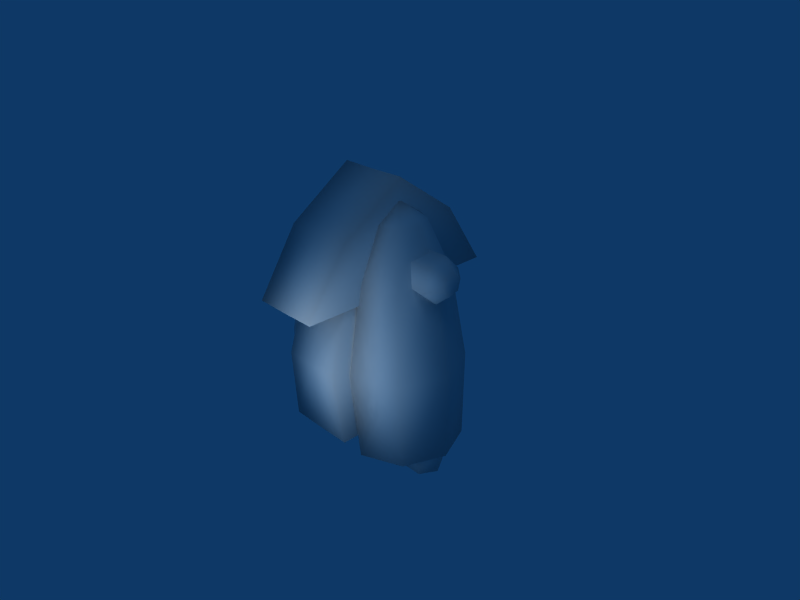 # Source: Marshycomplete.blend  (saved by Blender 2.47.0; exported with 4.5.12 LTS)
import bpy
from mathutils import Matrix  # noqa: F401  (used for matrix-valued properties, if any)

bpy.ops.wm.read_factory_settings(use_empty=True)
scene = bpy.context.scene
scene.name = 'Scene'

# ---- collections
col_collection_1 = bpy.data.collections.new('Collection 1'); scene.collection.children.link(col_collection_1)

# ---- world
world_world = bpy.data.worlds.new('World'); scene.world = world_world
world_world.color = (0.05656, 0.2208, 0.4)
world_world.use_sun_shadow = False
world_world.sun_shadow_jitter_overblur = 0.0
world_world.cycles.sampling_method = 'MANUAL'
world_world.cycles.sample_map_resolution = 256
world_world.light_settings.ao_factor = 1.576
world_world.light_settings.distance = 1225.0

# ---- cameras
cam_camera = bpy.data.cameras.new('Camera')
cam_camera.passepartout_alpha = 0.2
cam_camera.clip_end = 100.0
cam_camera.lens = 35.0
cam_camera.ortho_scale = 7.314
cam_camera.show_passepartout = False
cam_camera.show_safe_areas = True
cam_camera.dof.focus_distance = 0.0
cam_camera.dof.aperture_fstop = 128.0

# ---- lights
light_lamp = bpy.data.lights.new('Lamp', 'POINT')
light_lamp.transmission_factor = 0.0
light_lamp.energy = 100.0
light_lamp.shadow_buffer_clip_start = 0.5
light_lamp.shadow_soft_size = 1.0
light_lamp.shadow_maximum_resolution = 0.006
light_lamp.use_absolute_resolution = True
light_lamp.cycles.use_multiple_importance_sampling = False
light_spot = bpy.data.lights.new('Spot', 'POINT')
light_spot.transmission_factor = 0.0
light_spot.cutoff_distance = 30.0
light_spot.energy = 100.0
light_spot.shadow_buffer_clip_start = 1.001
light_spot.shadow_soft_size = 1.0
light_spot.shadow_maximum_resolution = 0.006
light_spot.use_absolute_resolution = True
light_spot.cycles.use_multiple_importance_sampling = False

# ---- meshes
me_sphere_014 = bpy.data.meshes.new('Sphere.014')
me_sphere_014.from_pydata([(0.2722, -6.557e-08, 0.3499), (0.2722, 1.788e-08, 1.276), (0.1361, -0.2357, 0.3499), (0.1361, -0.2357, 1.276), (-0.1361, -0.2357, 0.3499), (-0.1361, -0.2357, 1.276), (-0.2722, 7.749e-08, 0.3499), (-0.2722, -2.742e-07, 1.276), (-0.1361, 0.2357, 0.3499), (0.1361, 0.2357, 0.3499), (-0.1361, 0.2357, 1.276), (0.1361, 0.2357, 1.276), (-0.05303, 0.09185, -1.223), (-0.05303, -0.09185, -1.223), (0.05303, -0.09185, -1.223), (0.05303, 0.09185, -1.223), (-0.1061, 0.1837, -1.223), (0.1061, 0.1837, -1.223), (-0.1061, -0.1837, -1.223), (0.1061, -0.1837, -1.223), (0.2426, 0.4203, -0.4563), (0.2426, -0.4203, -0.4563), (-0.2426, -0.4203, -0.4563), (-0.2426, 0.4203, -0.4563), (-0.1213, -0.2101, -0.4563), (0.1213, -0.2101, -0.4563), (0.1213, 0.2101, -0.4563), (-0.1213, 0.2101, -0.4563), (-0.08505, 0.1473, 0.1064), (-0.1701, 3.983e-08, 0.1064), (-0.08505, -0.1473, 0.1064), (0.08505, -0.1473, 0.1064), (0.1701, -4.957e-08, 0.1064), (0.08505, 0.1473, 0.1064), (-1.477e-08, -3.209e-08, 0.1064), (-0.1701, 0.2946, 0.1064), (-0.3245, 1.118e-07, 0.1064), (-0.1701, -0.2946, 0.1064), (0.1701, -0.2946, 0.1064), (0.3245, -6.706e-08, 0.1064), (0.1701, 0.2946, 0.1064)], [], [(1, 0, 9, 11), (0, 1, 3, 2), (2, 3, 5, 4), (4, 5, 7, 6), (6, 7, 10, 8), (11, 9, 8, 10), (9, 0, 39, 40), (0, 2, 38, 39), (37, 38, 2, 4), (36, 37, 4, 6), (35, 36, 6, 8), (40, 35, 8, 9), (17, 15, 12, 16), (18, 13, 14, 19), (26, 27, 12, 15), (24, 25, 14, 13), (27, 23, 16, 12), (22, 24, 13, 18), (25, 21, 19, 14), (20, 26, 15, 17), (23, 20, 17, 16), (21, 22, 18, 19), (38, 37, 22, 21), (35, 40, 20, 23), (40, 33, 26, 20), (31, 38, 21, 25), (37, 30, 24, 22), (28, 35, 23, 27), (30, 31, 25, 24), (33, 28, 27, 26), (33, 34, 28), (35, 28, 29, 36), (28, 34, 29), (36, 29, 30, 37), (29, 34, 30), (30, 34, 31), (38, 31, 32, 39), (31, 34, 32), (33, 40, 39, 32), (32, 34, 33)])
me_sphere_014.polygons.foreach_set('use_smooth', [True] * 40)
_uv = me_sphere_014.uv_layers.new(name='UVTex')
_uv.uv.foreach_set('vector', [0.7971, 0.1217, 0.7971, 0.2219, 0.8281, 0.2219, 0.8281, 0.1217, 0.7971, 0.2219, 0.7971, 0.1217, 0.7661, 0.1217, 0.7661, 0.2219, 0.7661, 0.2219, 0.7661, 0.1217, 0.7347, 0.1217, 0.7347, 0.2219, 0.7347, 0.2219, 0.7347, 0.1217, 0.705, 0.1217, 0.705, 0.2219, 0.8909, 0.2219, 0.8909, 0.1217, 0.86, 0.1217, 0.86, 0.2219, 0.8281, 0.1217, 0.8281, 0.2219, 0.86, 0.2219, 0.86, 0.1217, 0.8281, 0.2219, 0.7971, 0.2219, 0.7971, 0.2469, 0.8281, 0.2469, 0.7971, 0.2219, 0.7661, 0.2219, 0.7661, 0.2469, 0.7971, 0.2469, 0.7347, 0.2469, 0.7661, 0.2469, 0.7661, 0.2219, 0.7347, 0.2219, 0.705, 0.2469, 0.7347, 0.2469, 0.7347, 0.2219, 0.705, 0.2219, 0.86, 0.2469, 0.8909, 0.2469, 0.8909, 0.2219, 0.86, 0.2219, 0.8281, 0.2469, 0.86, 0.2469, 0.86, 0.2219, 0.8281, 0.2219, 0.9296, 0.4941, 0.9143, 0.4807, 0.9005, 0.4807, 0.8853, 0.4941, 0.9296, 0.4941, 0.9143, 0.4807, 0.9005, 0.4807, 0.8853, 0.4941, 0.9302, 0.3633, 0.8818, 0.3633, 0.9005, 0.4807, 0.9143, 0.4807, 0.9302, 0.3633, 0.8818, 0.3633, 0.9005, 0.4807, 0.9143, 0.4807, 0.8818, 0.3633, 0.839, 0.3633, 0.8853, 0.4941, 0.9005, 0.4807, 0.9731, 0.3633, 0.9302, 0.3633, 0.9143, 0.4807, 0.9296, 0.4941, 0.8818, 0.3633, 0.839, 0.3633, 0.8853, 0.4941, 0.9005, 0.4807, 0.9731, 0.3633, 0.9302, 0.3633, 0.9143, 0.4807, 0.9296, 0.4941, 0.829, 0.4109, 0.7026, 0.4109, 0.7382, 0.6198, 0.7935, 0.6198, 0.829, 0.4109, 0.7026, 0.4109, 0.7382, 0.6198, 0.7935, 0.6198, 0.8101, 0.2607, 0.7215, 0.2607, 0.7026, 0.4109, 0.829, 0.4109, 0.8101, 0.2607, 0.7215, 0.2607, 0.7026, 0.4109, 0.829, 0.4109, 0.9512, 0.2598, 0.9209, 0.2598, 0.9302, 0.3633, 0.9731, 0.3633, 0.8902, 0.2598, 0.8597, 0.2598, 0.839, 0.3633, 0.8818, 0.3633, 0.9512, 0.2598, 0.9209, 0.2598, 0.9302, 0.3633, 0.9731, 0.3633, 0.8902, 0.2598, 0.8597, 0.2598, 0.839, 0.3633, 0.8818, 0.3633, 0.9209, 0.2598, 0.8902, 0.2598, 0.8818, 0.3633, 0.9302, 0.3633, 0.9209, 0.2598, 0.8902, 0.2598, 0.8818, 0.3633, 0.9302, 0.3633, 0.7623, 0.03705, 0.749, 0.06006, 0.7357, 0.03705, 0.7224, 0.01404, 0.7357, 0.03705, 0.7224, 0.06006, 0.6983, 0.06006, 0.7357, 0.03705, 0.749, 0.06006, 0.7224, 0.06006, 0.6983, 0.06006, 0.7224, 0.06006, 0.7357, 0.08307, 0.7224, 0.1061, 0.7224, 0.06006, 0.749, 0.06006, 0.7357, 0.08307, 0.7357, 0.08307, 0.749, 0.06006, 0.7623, 0.08307, 0.7756, 0.1061, 0.7623, 0.08307, 0.7756, 0.06006, 0.7997, 0.06006, 0.7623, 0.08307, 0.749, 0.06006, 0.7756, 0.06006, 0.7623, 0.03705, 0.7756, 0.01404, 0.7997, 0.06006, 0.7756, 0.06006, 0.7756, 0.06006, 0.749, 0.06006, 0.7623, 0.03705])
me_sphere_014.use_remesh_preserve_volume = False
me_sphere_014.use_remesh_preserve_attributes = False
me_sphere_014.use_mirror_vertex_groups = False
me_sphere_014.update()
me_sphere_013 = bpy.data.meshes.new('Sphere.013')
me_sphere_013.from_pydata([(-0.8351, 0.2424, -1.912), (-0.6957, 0.0007452, -1.913), (-0.8353, -0.2408, -1.912), (-1.114, -0.2407, -1.91), (-1.254, 0.0009962, -1.909), (-1.114, 0.2426, -1.909), (-0.7836, 0.3106, -1.527), (-0.6039, -0.001032, -1.529), (-0.7839, -0.3125, -1.527), (-1.144, -0.3123, -1.524), (-1.323, -0.0007093, -1.523), (-1.143, 0.3107, -1.524), (-0.9747, 0.0008706, -1.911)], [], [(12, 0, 1), (12, 1, 2), (12, 2, 3), (12, 3, 4), (12, 4, 5), (5, 0, 12), (0, 6, 7, 1), (1, 7, 8, 2), (2, 8, 9, 3), (3, 9, 10, 4), (4, 10, 11, 5), (6, 0, 5, 11)])
me_sphere_013.polygons.foreach_set('use_smooth', [0, 0, 0, 0, 0, 0, 1, 1, 1, 1, 1, 1])
_uv = me_sphere_013.uv_layers.new(name='UVTex')
_uv.uv.foreach_set('vector', [0.8217, 0.03133, 0.8354, 0.007567, 0.8491, 0.03133, 0.8217, 0.03133, 0.8491, 0.03133, 0.8354, 0.0551, 0.8217, 0.03133, 0.8354, 0.0551, 0.8079, 0.0551, 0.8217, 0.03133, 0.8079, 0.0551, 0.7942, 0.03133, 0.8217, 0.03133, 0.7942, 0.03133, 0.8079, 0.007567, 0.8079, 0.007567, 0.8354, 0.007567, 0.8217, 0.03133, 0.9769, 0.04706, 0.9769, 0.0233, 0.9955, 0.0233, 0.9955, 0.04706, 0.8753, 0.04706, 0.8753, 0.0233, 0.8939, 0.0233, 0.8939, 0.04706, 0.8939, 0.04706, 0.8939, 0.0233, 0.9142, 0.0233, 0.9142, 0.04706, 0.9142, 0.04706, 0.9142, 0.0233, 0.9354, 0.0233, 0.9354, 0.04706, 0.9354, 0.04706, 0.9354, 0.0233, 0.9565, 0.0233, 0.9565, 0.04706, 0.9769, 0.0233, 0.9769, 0.04706, 0.9565, 0.04706, 0.9565, 0.0233])
me_sphere_013.use_remesh_preserve_volume = False
me_sphere_013.use_remesh_preserve_attributes = False
me_sphere_013.use_mirror_vertex_groups = False
me_sphere_013.update()
me_sphere_012 = bpy.data.meshes.new('Sphere.012')
me_sphere_012.from_pydata([(0.1701, 0.2946, 0.4384), (0.3402, 3.725e-08, 0.4384), (0.1701, -0.2946, 0.4384), (-0.1701, -0.2946, 0.4384), (-0.3402, -3.278e-07, 0.4384), (-0.1701, 0.2946, 0.4384), (0.1701, 0.2946, 1.224), (-0.1701, 0.2946, 1.224), (-0.3402, -3.278e-07, 1.224), (-0.1701, -0.2946, 1.224), (0.1701, -0.2946, 1.224), (0.3402, 3.725e-08, 1.224), (0.1361, 0.2357, 0.4384), (-0.1361, 0.2357, 0.4384), (-0.2722, -2.742e-07, 0.4384), (-0.1361, -0.2357, 0.4384), (0.1361, -0.2357, 0.4384), (0.2722, 1.788e-08, 0.4384)], [], [(0, 5, 7, 6), (5, 4, 8, 7), (4, 3, 9, 8), (3, 2, 10, 9), (2, 1, 11, 10), (1, 0, 6, 11), (5, 0, 12, 13), (4, 5, 13, 14), (3, 4, 14, 15), (2, 3, 15, 16), (1, 2, 16, 17), (0, 1, 17, 12)])
me_sphere_012.polygons.foreach_set('use_smooth', [True] * 12)
_uv = me_sphere_012.uv_layers.new(name='UVTex')
_uv.uv.foreach_set('vector', [0.9459, 0.05431, 0.9706, 0.05431, 0.9706, 0.1114, 0.9459, 0.1114, 0.9706, 0.05431, 0.9953, 0.05431, 0.9953, 0.1114, 0.9706, 0.1114, 0.8469, 0.05431, 0.8716, 0.05431, 0.8716, 0.1114, 0.8469, 0.1114, 0.8716, 0.05431, 0.8964, 0.05431, 0.8964, 0.1114, 0.8716, 0.1114, 0.8964, 0.05431, 0.9211, 0.05431, 0.9211, 0.1114, 0.8964, 0.1114, 0.9211, 0.05431, 0.9459, 0.05431, 0.9459, 0.1114, 0.9211, 0.1114, 0.8082, 0.0623, 0.8329, 0.0623, 0.8304, 0.06658, 0.8106, 0.06658, 0.7958, 0.08372, 0.8082, 0.0623, 0.8106, 0.06658, 0.8007, 0.08372, 0.8082, 0.1051, 0.7958, 0.08372, 0.8007, 0.08372, 0.8106, 0.1009, 0.8329, 0.1051, 0.8082, 0.1051, 0.8106, 0.1009, 0.8304, 0.1009, 0.8453, 0.08372, 0.8329, 0.1051, 0.8304, 0.1009, 0.8403, 0.08372, 0.8329, 0.0623, 0.8453, 0.08372, 0.8403, 0.08372, 0.8304, 0.06658])
me_sphere_012.use_remesh_preserve_volume = False
me_sphere_012.use_remesh_preserve_attributes = False
me_sphere_012.use_mirror_vertex_groups = False
me_sphere_012.update()
me_sphere_011 = bpy.data.meshes.new('Sphere.011')
me_sphere_011.from_pydata([(0.0, 1.551, 0.7624), (0.0, -1.551, 0.7624), (0.0, 0.0, 2.347), (0.0, 0.9464, 1.692), (0.0, -0.9464, 1.692), (-0.5174, 0.0, 2.354), (0.5174, 0.0, 2.354), (-0.5174, 0.9464, 1.699), (-0.5174, -0.9464, 1.699), (0.5174, 0.9464, 1.699), (0.5174, -0.9464, 1.699), (-0.5174, 1.551, 0.7694), (-0.5174, -1.551, 0.7694), (0.5174, 1.551, 0.7694), (0.5174, -1.551, 0.7694), (-0.5174, 0.0, 1.699), (0.5174, 0.0, 1.699), (-0.5174, 0.0, 0.7694), (0.5174, 0.0, 0.7694), (0.4657, 0.0, 0.7341), (-0.4657, 0.0, 0.7341), (0.4657, 0.0, 1.571), (-0.4657, 0.0, 1.571), (0.4657, 1.505, 0.7341), (0.4657, -1.505, 0.7341), (-0.4657, 1.505, 0.7341), (-0.4657, -1.505, 0.7341), (0.4657, 0.9432, 1.571), (0.4657, -0.9432, 1.571), (-0.4657, 0.9432, 1.571), (-0.4657, -0.9432, 1.571), (0.4657, 0.0, 2.205), (-0.4657, 0.0, 2.205), (0.0, 0.9432, 1.564), (0.0, -0.9432, 1.564), (0.0, 0.0, 2.198), (0.0, 1.505, 0.7278), (0.0, -1.505, 0.7278)], [], [(3, 0, 11, 7), (12, 1, 4, 8), (13, 0, 3, 9), (4, 1, 14, 10), (7, 5, 2, 3), (2, 5, 8, 4), (2, 6, 9, 3), (10, 6, 2, 4), (15, 5, 7), (5, 15, 8), (9, 6, 16), (6, 10, 16), (17, 15, 7, 11), (8, 15, 17, 12), (16, 18, 13, 9), (14, 18, 16, 10), (21, 19, 23, 27), (24, 28, 21, 19), (20, 25, 29, 22), (30, 26, 20, 22), (27, 31, 21), (31, 28, 21), (22, 29, 32), (32, 30, 22), (35, 31, 27, 33), (28, 31, 35, 34), (29, 33, 35, 32), (35, 34, 30, 32), (33, 36, 23, 27), (24, 37, 34, 28), (25, 36, 33, 29), (34, 37, 26, 30), (11, 25, 20, 17), (20, 26, 12, 17), (0, 36, 25, 11), (26, 37, 1, 12), (0, 13, 23, 36), (24, 14, 1, 37), (13, 18, 19, 23), (19, 18, 14, 24)])
me_sphere_011.polygons.foreach_set('use_smooth', [1, 1, 1, 1, 1, 1, 1, 1, 1, 1, 1, 1, 1, 1, 1, 1, 0, 0, 1, 1, 0, 0, 1, 1, 0, 0, 0, 0, 0, 0, 0, 0, 0, 0, 0, 0, 0, 0, 0, 0])
_uv = me_sphere_011.uv_layers.new(name='UVTex')
_uv.uv.foreach_set('vector', [0.9035, 0.5893, 0.9035, 0.5116, 0.9396, 0.5116, 0.9396, 0.5893, 0.9396, 0.8282, 0.9035, 0.8282, 0.9035, 0.7512, 0.9396, 0.7512, 0.8674, 0.5116, 0.9035, 0.5116, 0.9035, 0.5893, 0.8674, 0.5893, 0.9035, 0.7512, 0.9035, 0.8282, 0.8674, 0.8282, 0.8674, 0.7512, 0.9396, 0.5893, 0.9396, 0.6703, 0.9035, 0.6703, 0.9035, 0.5893, 0.9035, 0.6703, 0.9396, 0.6703, 0.9396, 0.7512, 0.9035, 0.7512, 0.9035, 0.6703, 0.8674, 0.6703, 0.8674, 0.5893, 0.9035, 0.5893, 0.8674, 0.7512, 0.8674, 0.6703, 0.9035, 0.6703, 0.9035, 0.7512, 0.6007, 0.5176, 0.6007, 0.4694, 0.6703, 0.5176, 0.6007, 0.4694, 0.6007, 0.5176, 0.5312, 0.5176, 0.6703, 0.5176, 0.6007, 0.4694, 0.6007, 0.5176, 0.6007, 0.4694, 0.5312, 0.5176, 0.6007, 0.5176, 0.6007, 0.5859, 0.6007, 0.5176, 0.6703, 0.5176, 0.7147, 0.5859, 0.5312, 0.5176, 0.6007, 0.5176, 0.6007, 0.5859, 0.4868, 0.5859, 0.6007, 0.5176, 0.6007, 0.5859, 0.7147, 0.5859, 0.6703, 0.5176, 0.4868, 0.5859, 0.6007, 0.5859, 0.6007, 0.5176, 0.5312, 0.5176, 0.6007, 0.6404, 0.6007, 0.5859, 0.6988, 0.5859, 0.6622, 0.6404, 0.5393, 0.6404, 0.6007, 0.6404, 0.6007, 0.5859, 0.5027, 0.5859, 0.6007, 0.5859, 0.6988, 0.5859, 0.6622, 0.6404, 0.6007, 0.6404, 0.5393, 0.6404, 0.5027, 0.5859, 0.6007, 0.5859, 0.6007, 0.6404, 0.6622, 0.6404, 0.6007, 0.6817, 0.6007, 0.6404, 0.6007, 0.6817, 0.5393, 0.6404, 0.6007, 0.6404, 0.6007, 0.6404, 0.6622, 0.6404, 0.6007, 0.6817, 0.6007, 0.6817, 0.5393, 0.6404, 0.6007, 0.6404, 0.9206, 0.9122, 0.9206, 0.8718, 0.9043, 0.8718, 0.9043, 0.9122, 0.9206, 0.9122, 0.9043, 0.9122, 0.9043, 0.9521, 0.9206, 0.9521, 0.8879, 0.8718, 0.9043, 0.8718, 0.9043, 0.9122, 0.8879, 0.9122, 0.9043, 0.9122, 0.9043, 0.9521, 0.8879, 0.9521, 0.8879, 0.9122, 0.9043, 0.8718, 0.9043, 0.8364, 0.9206, 0.8364, 0.9206, 0.8718, 0.9206, 0.9875, 0.9043, 0.9875, 0.9043, 0.9521, 0.9206, 0.9521, 0.8879, 0.8364, 0.9043, 0.8364, 0.9043, 0.8718, 0.8879, 0.8718, 0.9043, 0.9521, 0.9043, 0.9875, 0.8879, 0.9875, 0.8879, 0.9521, 0.9396, 0.9958, 0.9309, 0.9917, 0.9309, 0.9116, 0.9396, 0.9116, 0.9309, 0.9116, 0.9309, 0.8323, 0.9396, 0.8282, 0.9396, 0.9116, 0.9035, 0.9958, 0.9035, 0.9917, 0.9309, 0.9917, 0.9396, 0.9958, 0.9309, 0.8323, 0.9035, 0.8323, 0.9035, 0.8282, 0.9396, 0.8282, 0.9035, 0.9958, 0.8674, 0.9958, 0.8758, 0.9917, 0.9035, 0.9917, 0.8758, 0.8323, 0.8674, 0.8282, 0.9035, 0.8282, 0.9035, 0.8323, 0.8674, 0.9958, 0.8674, 0.9116, 0.8758, 0.9116, 0.8758, 0.9917, 0.8758, 0.9116, 0.8674, 0.9116, 0.8674, 0.8282, 0.8758, 0.8323])
me_sphere_011.use_remesh_preserve_volume = False
me_sphere_011.use_remesh_preserve_attributes = False
me_sphere_011.use_mirror_vertex_groups = False
me_sphere_011.update()
me_sphere_010 = bpy.data.meshes.new('Sphere.010')
me_sphere_010.from_pydata([(-1.274, 0.23, 0.9173), (-1.274, -0.08417, 0.8331), (-1.274, -0.3141, 1.063), (-1.274, -0.23, 1.377), (-1.274, 0.08417, 1.461), (-1.274, 0.3141, 1.231), (1.274, 0.23, 0.9173), (1.274, -0.08417, 0.8331), (1.274, -0.3141, 1.063), (1.274, -0.23, 1.377), (1.274, 0.08417, 1.461), (1.274, 0.3141, 1.231), (-1.464, -3.582e-08, 1.147), (1.464, -3.582e-08, 1.147), (1.464, 0.115, 1.032), (1.464, -0.04209, 0.9902), (1.464, -0.1571, 1.105), (1.464, -0.115, 1.262), (1.464, 0.04209, 1.304), (1.464, 0.1571, 1.189), (-1.464, 0.115, 1.032), (-1.464, -0.04209, 0.9902), (-1.464, -0.1571, 1.105), (-1.464, -0.115, 1.262), (-1.464, 0.04209, 1.304), (-1.464, 0.1571, 1.189)], [], [(0, 6, 7, 1), (1, 7, 8, 2), (2, 8, 9, 3), (3, 9, 10, 4), (4, 10, 11, 5), (6, 0, 5, 11), (14, 13, 15), (6, 14, 15, 7), (15, 13, 16), (7, 15, 16, 8), (16, 13, 17), (8, 16, 17, 9), (17, 13, 18), (9, 17, 18, 10), (18, 13, 19), (10, 18, 19, 11), (19, 13, 14), (11, 19, 14, 6), (21, 12, 20), (20, 0, 1, 21), (22, 12, 21), (2, 22, 21, 1), (23, 12, 22), (3, 23, 22, 2), (24, 12, 23), (4, 24, 23, 3), (25, 12, 24), (5, 25, 24, 4), (20, 12, 25), (0, 20, 25, 5)])
me_sphere_010.polygons.foreach_set('use_smooth', [True] * 30)
_uv = me_sphere_010.uv_layers.new(name='UVTex')
_uv.uv.foreach_set('vector', [0.8975, 0.1833, 0.9953, 0.1833, 0.9953, 0.1962, 0.8974, 0.1962, 0.8976, 0.1189, 0.9955, 0.1189, 0.9955, 0.1318, 0.8977, 0.1318, 0.8977, 0.1318, 0.9955, 0.1318, 0.9955, 0.1446, 0.8976, 0.1446, 0.8976, 0.1446, 0.9955, 0.1446, 0.9954, 0.1575, 0.8976, 0.1575, 0.8976, 0.1575, 0.9954, 0.1575, 0.9954, 0.1704, 0.8975, 0.1704, 0.9953, 0.1833, 0.8975, 0.1833, 0.8975, 0.1704, 0.9954, 0.1704, 0.9778, 0.2187, 0.9692, 0.2234, 0.9692, 0.2131, 0.9929, 0.2089, 0.9778, 0.2187, 0.9692, 0.2131, 0.9692, 0.1953, 0.9692, 0.2131, 0.9692, 0.2234, 0.9606, 0.2187, 0.9692, 0.1953, 0.9692, 0.2131, 0.9606, 0.2187, 0.9455, 0.2088, 0.9606, 0.2187, 0.9692, 0.2234, 0.9612, 0.2281, 0.9455, 0.2088, 0.9606, 0.2187, 0.9612, 0.2281, 0.9455, 0.2369, 0.9612, 0.2281, 0.9692, 0.2234, 0.9692, 0.2335, 0.9455, 0.2369, 0.9612, 0.2281, 0.9692, 0.2335, 0.9691, 0.2512, 0.9692, 0.2335, 0.9692, 0.2234, 0.9771, 0.2281, 0.9691, 0.2512, 0.9692, 0.2335, 0.9771, 0.2281, 0.9928, 0.2369, 0.9771, 0.2281, 0.9692, 0.2234, 0.9778, 0.2187, 0.9928, 0.2369, 0.9771, 0.2281, 0.9778, 0.2187, 0.9929, 0.2089, 0.9133, 0.2285, 0.9214, 0.2238, 0.9214, 0.234, 0.9214, 0.234, 0.9214, 0.252, 0.8974, 0.2375, 0.9133, 0.2285, 0.9127, 0.2191, 0.9214, 0.2238, 0.9133, 0.2285, 0.8974, 0.209, 0.9127, 0.2191, 0.9133, 0.2285, 0.8974, 0.2375, 0.9214, 0.2134, 0.9214, 0.2238, 0.9127, 0.2191, 0.9214, 0.1953, 0.9214, 0.2134, 0.9127, 0.2191, 0.8974, 0.209, 0.9301, 0.2191, 0.9214, 0.2238, 0.9214, 0.2134, 0.9455, 0.2091, 0.9301, 0.2191, 0.9214, 0.2134, 0.9214, 0.1953, 0.9295, 0.2285, 0.9214, 0.2238, 0.9301, 0.2191, 0.9454, 0.2376, 0.9295, 0.2285, 0.9301, 0.2191, 0.9455, 0.2091, 0.9214, 0.234, 0.9214, 0.2238, 0.9295, 0.2285, 0.9214, 0.252, 0.9214, 0.234, 0.9295, 0.2285, 0.9454, 0.2376])
me_sphere_010.use_remesh_preserve_volume = False
me_sphere_010.use_remesh_preserve_attributes = False
me_sphere_010.use_mirror_vertex_groups = False
me_sphere_010.update()
me_sphere_009 = bpy.data.meshes.new('Sphere.009')
me_sphere_009.from_pydata([(0.0, 1.201, -0.151), (0.0, 0.9192, 0.7624), (0.0, -4.793e-08, 1.906), (0.0, 0.4975, 1.692), (0.0, 1.103, -1.228), (-0.4509, -1.358e-07, 1.913), (0.4509, -1.358e-07, 1.913), (-0.4509, 0.4975, 1.699), (0.4509, 0.4975, 1.699), (-0.4509, 0.9192, 0.7694), (0.4509, 0.9192, 0.7694), (-0.4509, 1.201, -0.144), (0.4509, 1.201, -0.144), (-0.5239, 1.103, -1.221), (0.5239, 1.103, -1.221), (-0.5239, -5.96e-08, -1.221), (0.5239, -5.96e-08, -1.221), (-0.4509, -2.98e-08, 1.699), (0.4509, -2.98e-08, 1.699), (-0.4509, -5.96e-08, 0.7694), (0.4509, -5.96e-08, 0.7694), (-0.4509, -5.96e-08, -0.144), (0.4509, -5.96e-08, -0.144), (0.0, 0.0, -1.228), (0.0, 0.04651, -1.064), (0.4058, 0.04651, -0.08798), (-0.4058, 0.04651, -0.08798), (0.4058, 0.04651, 0.7341), (-0.4058, 0.04651, 0.7341), (0.4058, 0.04651, 1.571), (-0.4058, 0.04651, 1.571), (0.4715, 0.04651, -1.058), (-0.4715, 0.04651, -1.058), (0.4715, 1.04, -1.058), (-0.4715, 1.04, -1.058), (0.4058, 1.127, -0.08798), (-0.4058, 1.127, -0.08798), (0.4058, 0.8738, 0.7341), (-0.4058, 0.8738, 0.7341), (0.4058, 0.4943, 1.571), (-0.4058, 0.4943, 1.571), (0.4058, 0.04651, 1.763), (-0.4058, 0.04651, 1.763), (0.0, 1.04, -1.064), (0.0, 0.4943, 1.564), (0.0, 0.04651, 1.757), (0.0, 0.8738, 0.7278), (0.0, 1.127, -0.09428)], [], [(0, 4, 13, 11), (0, 12, 14, 4), (1, 0, 11, 9), (12, 0, 1, 10), (9, 7, 3, 1), (3, 8, 10, 1), (7, 5, 2, 3), (2, 6, 8, 3), (17, 5, 7), (8, 6, 18), (19, 17, 7, 9), (21, 19, 9, 11), (15, 21, 11, 13), (18, 20, 10, 8), (20, 22, 12, 10), (22, 16, 14, 12), (13, 4, 23, 15), (14, 16, 23, 4), (33, 31, 24, 43), (34, 43, 24, 32), (25, 35, 33, 31), (27, 37, 35, 25), (29, 39, 37, 27), (32, 34, 36, 26), (26, 36, 38, 28), (28, 38, 40, 30), (39, 29, 41), (30, 40, 42), (45, 41, 39, 44), (40, 42, 45, 44), (44, 39, 37, 46), (38, 40, 44, 46), (35, 47, 46, 37), (46, 47, 36, 38), (47, 35, 33, 43), (47, 43, 34, 36), (19, 21, 26, 28), (17, 19, 28, 30), (5, 17, 30, 42), (2, 5, 42, 45), (2, 45, 41, 6), (6, 41, 29, 18), (18, 29, 27, 20), (20, 27, 25, 22), (16, 22, 25, 31), (16, 31, 24, 23), (15, 23, 24, 32), (15, 32, 26, 21)])
me_sphere_009.polygons.foreach_set('use_smooth', [1, 1, 1, 1, 1, 1, 1, 1, 1, 1, 1, 1, 1, 1, 1, 1, 0, 0, 0, 0, 0, 0, 0, 0, 0, 0, 0, 0, 0, 0, 0, 0, 0, 0, 0, 0, 0, 0, 0, 0, 0, 0, 0, 0, 0, 0, 0, 0])
_uv = me_sphere_009.uv_layers.new(name='UVTex')
_uv.uv.foreach_set('vector', [0.4364, 0.1659, 0.4364, 0.0, 0.5167, 0.001067, 0.5055, 0.167, 0.4364, 0.1659, 0.3672, 0.167, 0.356, 0.001066, 0.4364, 0.0, 0.4364, 0.3126, 0.4364, 0.1659, 0.5055, 0.167, 0.5056, 0.3135, 0.3672, 0.167, 0.4364, 0.1659, 0.4364, 0.3126, 0.3672, 0.3135, 0.5056, 0.3135, 0.5058, 0.4703, 0.4364, 0.4697, 0.4364, 0.3126, 0.4364, 0.4697, 0.367, 0.4703, 0.3672, 0.3135, 0.4364, 0.3126, 0.5058, 0.4703, 0.5057, 0.5536, 0.4364, 0.5531, 0.4364, 0.4697, 0.4364, 0.5531, 0.3671, 0.5536, 0.367, 0.4703, 0.4364, 0.4697, 0.2009, 0.4896, 0.2009, 0.5255, 0.1176, 0.4895, 0.1178, 0.4895, 0.2011, 0.5253, 0.2011, 0.4895, 0.201, 0.3339, 0.2009, 0.4896, 0.1176, 0.4895, 0.04709, 0.3338, 0.2011, 0.181, 0.201, 0.3339, 0.04709, 0.3338, 0.0, 0.1808, 0.2013, 0.0001278, 0.2011, 0.181, 0.0, 0.1808, 0.01648, 0.0, 0.2011, 0.4895, 0.2011, 0.3338, 0.04719, 0.3338, 0.1178, 0.4895, 0.2011, 0.3338, 0.2011, 0.1808, 0.0, 0.1808, 0.04719, 0.3338, 0.2011, 0.1808, 0.2011, 0.0, 0.01636, 0.0, 0.0, 0.1808, 0.6604, 0.3202, 0.6604, 0.3706, 0.5542, 0.3706, 0.5542, 0.3202, 0.6604, 0.4211, 0.5542, 0.4211, 0.5542, 0.3706, 0.6604, 0.3706, 0.5782, 0.1031, 0.5782, 0.03857, 0.6088, 0.03855, 0.6088, 0.1029, 0.6394, 0.1031, 0.6088, 0.1029, 0.6088, 0.03855, 0.6394, 0.03857, 0.2013, 0.141, 0.358, 0.141, 0.3452, 0.0001278, 0.2013, 0.0001278, 0.2013, 0.2602, 0.3212, 0.2602, 0.358, 0.141, 0.2013, 0.141, 0.2013, 0.3815, 0.2662, 0.3815, 0.3212, 0.2602, 0.2013, 0.2602, 0.2013, 0.000128, 0.3452, 0.0001278, 0.358, 0.141, 0.2013, 0.141, 0.2013, 0.141, 0.358, 0.141, 0.3212, 0.2602, 0.2013, 0.2602, 0.2013, 0.2602, 0.3212, 0.2602, 0.2662, 0.3815, 0.2013, 0.3815, 0.2662, 0.3815, 0.2013, 0.3815, 0.2013, 0.4095, 0.2013, 0.3815, 0.2662, 0.3815, 0.2013, 0.4095, 0.6088, 0.3142, 0.5823, 0.3144, 0.5823, 0.2825, 0.6088, 0.2823, 0.6354, 0.2825, 0.6353, 0.3144, 0.6088, 0.3142, 0.6088, 0.2823, 0.6088, 0.2823, 0.5823, 0.2825, 0.5823, 0.2225, 0.6088, 0.2222, 0.6353, 0.2225, 0.6354, 0.2825, 0.6088, 0.2823, 0.6088, 0.2222, 0.5824, 0.1664, 0.6088, 0.166, 0.6088, 0.2222, 0.5823, 0.2225, 0.6088, 0.2222, 0.6088, 0.166, 0.6353, 0.1664, 0.6353, 0.2225, 0.6088, 0.166, 0.5824, 0.1664, 0.5782, 0.1031, 0.6088, 0.1029, 0.6088, 0.166, 0.6088, 0.1029, 0.6394, 0.1031, 0.6353, 0.1664, 0.5291, 0.2872, 0.5291, 0.1471, 0.5444, 0.1617, 0.5444, 0.2795, 0.5291, 0.4228, 0.5291, 0.2872, 0.5444, 0.2795, 0.5444, 0.3996, 0.5291, 0.4592, 0.5291, 0.4228, 0.5444, 0.3996, 0.5444, 0.4329, 0.6047, 0.4585, 0.5291, 0.4592, 0.5444, 0.4329, 0.6044, 0.4329, 0.6047, 0.4585, 0.6044, 0.4329, 0.6757, 0.4329, 0.6902, 0.4592, 0.6902, 0.4592, 0.6757, 0.4329, 0.6757, 0.3989, 0.6902, 0.4222, 0.6902, 0.4222, 0.6757, 0.3989, 0.6757, 0.281, 0.6902, 0.289, 0.6902, 0.289, 0.6757, 0.281, 0.6757, 0.1637, 0.6902, 0.1496, 0.6902, 0.001067, 0.6902, 0.1496, 0.6757, 0.1637, 0.6757, 0.02951, 0.6902, 0.001067, 0.6757, 0.02951, 0.6115, 0.02951, 0.612, 0.001067, 0.5291, 0.001067, 0.612, 0.001067, 0.6115, 0.02951, 0.5444, 0.02951, 0.5291, 0.001067, 0.5444, 0.02951, 0.5444, 0.1617, 0.5291, 0.1471])
me_sphere_009.use_remesh_preserve_volume = False
me_sphere_009.use_remesh_preserve_attributes = False
me_sphere_009.use_mirror_vertex_groups = False
me_sphere_009.update()
me_sphere_006 = bpy.data.meshes.new('Sphere.006')
me_sphere_006.from_pydata([(-0.5625, 0.8487, -1.547), (-0.4894, 0.9239, -0.2458), (-0.4894, 0.7071, 1.051), (-0.4894, 0.3827, 1.788), (-0.76, 0.2706, 1.788), (-0.9894, 0.5, 1.051), (-1.143, 0.6533, -0.2458), (-1.163, 0.6001, -1.547), (-1.411, -1.575e-07, -1.547), (-1.413, -1.654e-07, -0.2458), (-1.197, -1.141e-07, 1.051), (-0.8721, -5.828e-08, 1.788), (-0.4894, -1.068e-07, 2.047), (-0.76, -0.2706, 1.788), (-0.9894, -0.5, 1.051), (-1.143, -0.6533, -0.2458), (-1.163, -0.6001, -1.547), (-0.5625, -0.8487, -1.547), (-0.4894, -0.9239, -0.2458), (-0.4894, -0.7071, 1.051), (-0.4894, -0.3827, 1.788)], [], [(12, 3, 4), (3, 2, 5, 4), (2, 1, 6, 5), (1, 0, 7, 6), (6, 7, 8, 9), (5, 6, 9, 10), (4, 5, 10, 11), (12, 4, 11), (12, 11, 13), (11, 10, 14, 13), (10, 9, 15, 14), (9, 8, 16, 15), (15, 16, 17, 18), (14, 15, 18, 19), (13, 14, 19, 20), (12, 13, 20), (7, 0, 17), (17, 8, 7), (17, 16, 8), (3, 12, 20), (20, 19, 2, 3), (19, 18, 1, 2), (0, 1, 18, 17)])
me_sphere_006.polygons.foreach_set('use_smooth', [1, 1, 1, 1, 1, 1, 1, 1, 1, 1, 1, 1, 1, 1, 1, 1, 0, 0, 0, 0, 0, 0, 0])
_uv = me_sphere_006.uv_layers.new(name='UVTex')
_uv.uv.foreach_set('vector', [0.6161, 0.7722, 0.5804, 0.852, 0.5493, 0.8122, 0.5804, 0.852, 0.465, 0.9353, 0.4349, 0.8514, 0.5493, 0.8122, 0.465, 0.9353, 0.2488, 0.9976, 0.2327, 0.8819, 0.4349, 0.8514, 0.2488, 0.9976, 0.01926, 0.9974, 0.0129, 0.8824, 0.2327, 0.8819, 0.2327, 0.8819, 0.0129, 0.8824, 0.01068, 0.7677, 0.2269, 0.7687, 0.4349, 0.8514, 0.2327, 0.8819, 0.2269, 0.7687, 0.4254, 0.7692, 0.5493, 0.8122, 0.4349, 0.8514, 0.4254, 0.7692, 0.5398, 0.7707, 0.6161, 0.7722, 0.5493, 0.8122, 0.5398, 0.7707, 0.6161, 0.7722, 0.5398, 0.7707, 0.551, 0.7295, 0.5398, 0.7707, 0.4254, 0.7692, 0.4379, 0.6884, 0.551, 0.7295, 0.4254, 0.7692, 0.2269, 0.7687, 0.2343, 0.6541, 0.4379, 0.6884, 0.2269, 0.7687, 0.01068, 0.7677, 0.01294, 0.6524, 0.2343, 0.6541, 0.2343, 0.6541, 0.01294, 0.6524, 0.01948, 0.5363, 0.2514, 0.5363, 0.4379, 0.6884, 0.2343, 0.6541, 0.2514, 0.5363, 0.4738, 0.6007, 0.551, 0.7295, 0.4379, 0.6884, 0.4738, 0.6007, 0.5831, 0.6933, 0.6161, 0.7722, 0.551, 0.7295, 0.5831, 0.6933, 0.6586, 0.9343, 0.6834, 0.9942, 0.5138, 0.9942, 0.5138, 0.9942, 0.5986, 0.9094, 0.6586, 0.9343, 0.5138, 0.9942, 0.5387, 0.9343, 0.5986, 0.9094, 0.8026, 0.9766, 0.7636, 1.003, 0.7246, 0.9766, 0.7246, 0.9766, 0.6916, 0.9015, 0.8356, 0.9015, 0.8026, 0.9766, 0.6916, 0.9015, 0.6695, 0.7694, 0.8577, 0.7694, 0.8356, 0.9015, 0.85, 0.6367, 0.8577, 0.7694, 0.6695, 0.7694, 0.6771, 0.6367])
me_sphere_006.use_remesh_preserve_volume = False
me_sphere_006.use_remesh_preserve_attributes = False
me_sphere_006.use_mirror_vertex_groups = False
me_sphere_006.update()

# ---- objects
ob_weapon = bpy.data.objects.new('weapon', me_sphere_014)
ob_jets = bpy.data.objects.new('jets', me_sphere_013)
ob_housing = bpy.data.objects.new('housing', me_sphere_012)
ob_cap = bpy.data.objects.new('cap', me_sphere_011)
ob_hinge = bpy.data.objects.new('hinge', me_sphere_010)
ob_cover = bpy.data.objects.new('cover', me_sphere_009)
ob_boosters = bpy.data.objects.new('boosters', me_sphere_006)
ob_lamp_001 = bpy.data.objects.new('Lamp.001', light_lamp)
ob_lamp = bpy.data.objects.new('Lamp', light_spot)
ob_camera = bpy.data.objects.new('Camera', cam_camera)

# ---- transforms, parenting, visibility, modifiers, constraints
ob_weapon.location = (0.0, 0.0, 0.0)
ob_weapon.lock_rotations_4d = False
ob_weapon.empty_display_type = 'ARROWS'
ob_weapon.color = (0.0, 0.0, 0.0, 1.0)
ob_weapon.lineart.crease_threshold = 0.0
ob_jets.location = (0.0, 0.0, 0.0)
ob_jets.lock_rotations_4d = False
ob_jets.empty_display_type = 'ARROWS'
ob_jets.color = (0.0, 0.0, 0.0, 1.0)
ob_jets.lineart.crease_threshold = 0.0
_m = ob_jets.modifiers.new('Mirror', 'MIRROR')
_m.use_mirror_vertex_groups = False
ob_housing.location = (0.0, 0.0, 0.0)
ob_housing.lock_rotations_4d = False
ob_housing.empty_display_type = 'ARROWS'
ob_housing.color = (0.0, 0.0, 0.0, 1.0)
ob_housing.lineart.crease_threshold = 0.0
ob_cap.location = (0.0, 0.0, 0.0)
ob_cap.lock_rotations_4d = False
ob_cap.empty_display_type = 'ARROWS'
ob_cap.color = (0.0, 0.0, 0.0, 1.0)
ob_cap.lineart.crease_threshold = 0.0
ob_hinge.location = (0.0, 0.0, 0.0)
ob_hinge.lock_rotations_4d = False
ob_hinge.empty_display_type = 'ARROWS'
ob_hinge.color = (0.0, 0.0, 0.0, 1.0)
ob_hinge.lineart.crease_threshold = 0.0
ob_cover.location = (0.0, 0.0, 0.0)
ob_cover.lock_rotations_4d = False
ob_cover.empty_display_type = 'ARROWS'
ob_cover.color = (0.0, 0.0, 0.0, 1.0)
ob_cover.lineart.crease_threshold = 0.0
_m = ob_cover.modifiers.new('Mirror', 'MIRROR')
_m.use_axis = (False, True, False)
_m.use_mirror_vertex_groups = False
ob_boosters.location = (0.0, 0.0, 0.0)
ob_boosters.lock_rotations_4d = False
ob_boosters.empty_display_type = 'ARROWS'
ob_boosters.color = (0.0, 0.0, 0.0, 1.0)
ob_boosters.lineart.crease_threshold = 0.0
_m = ob_boosters.modifiers.new('Mirror', 'MIRROR')
_m.use_mirror_vertex_groups = False
ob_lamp_001.location = (1.33, -3.109, 0.0)
ob_lamp_001.rotation_euler = (0.1424, -0.2152, 2.516)
ob_lamp_001.lock_rotations_4d = False
ob_lamp_001.empty_display_type = 'ARROWS'
ob_lamp_001.color = (0.0, 0.0, 0.0, 1.0)
ob_lamp_001.lineart.crease_threshold = 0.0
ob_lamp.location = (2.81, -2.078, 5.904)
ob_lamp.rotation_euler = (0.6503, 0.05522, 1.866)
ob_lamp.lock_rotations_4d = False
ob_lamp.empty_display_type = 'ARROWS'
ob_lamp.color = (0.0, 0.0, 0.0, 0.0)
ob_lamp.lineart.crease_threshold = 0.0
ob_camera.location = (7.481, -6.508, 5.344)
ob_camera.rotation_euler = (1.109, 0.01082, 0.8149)
ob_camera.lock_rotations_4d = False
ob_camera.empty_display_type = 'ARROWS'
ob_camera.color = (0.0, 0.0, 0.0, 0.0)
ob_camera.display_type = 'WIRE'
ob_camera.lineart.crease_threshold = 0.0

# ---- collection membership
col_collection_1.objects.link(ob_weapon)
col_collection_1.objects.link(ob_jets)
col_collection_1.objects.link(ob_housing)
col_collection_1.objects.link(ob_cap)
col_collection_1.objects.link(ob_hinge)
col_collection_1.objects.link(ob_cover)
col_collection_1.objects.link(ob_boosters)
col_collection_1.objects.link(ob_lamp_001)
col_collection_1.objects.link(ob_lamp)
col_collection_1.objects.link(ob_camera)

# ---- scene / render settings (as saved in the file)
scene.camera = ob_camera
scene.frame_start = 1; scene.frame_end = 250; scene.frame_set(1)
scene.render.engine = 'BLENDER_EEVEE_NEXT'
scene.render.image_settings.file_format = 'JPEG'
scene.render.image_settings.color_mode = 'RGB'
scene.render.image_settings.compression = 90
scene.render.resolution_x = 800
scene.render.resolution_y = 600
scene.render.pixel_aspect_x = 100.0
scene.render.pixel_aspect_y = 100.0
scene.render.fps = 25
scene.render.dither_intensity = 0.0
scene.render.use_compositing = False
scene.render.use_sequencer = False
scene.render.bake_margin = 2
scene.render.bake_bias = 0.0
scene.render.use_stamp_time = False
scene.render.use_stamp_date = False
scene.render.use_stamp_frame = False
scene.render.use_stamp_camera = False
scene.render.use_stamp_scene = False
scene.render.use_stamp_filename = False
scene.render.use_stamp_render_time = False
scene.render.stamp_font_size = 0
scene.cycles.use_denoising = False
scene.cycles.samples = 10
scene.cycles.sampling_pattern = 'TABULATED_SOBOL'
scene.cycles.light_sampling_threshold = 0.0
scene.cycles.use_adaptive_sampling = False
scene.cycles.use_light_tree = False
scene.cycles.blur_glossy = 0.0
scene.cycles.volume_bounces = 1
scene.cycles.pixel_filter_type = 'GAUSSIAN'
scene.cycles.sample_clamp_indirect = 0.0
scene.view_settings.view_transform = 'Raw'
bpy.context.view_layer.update()
